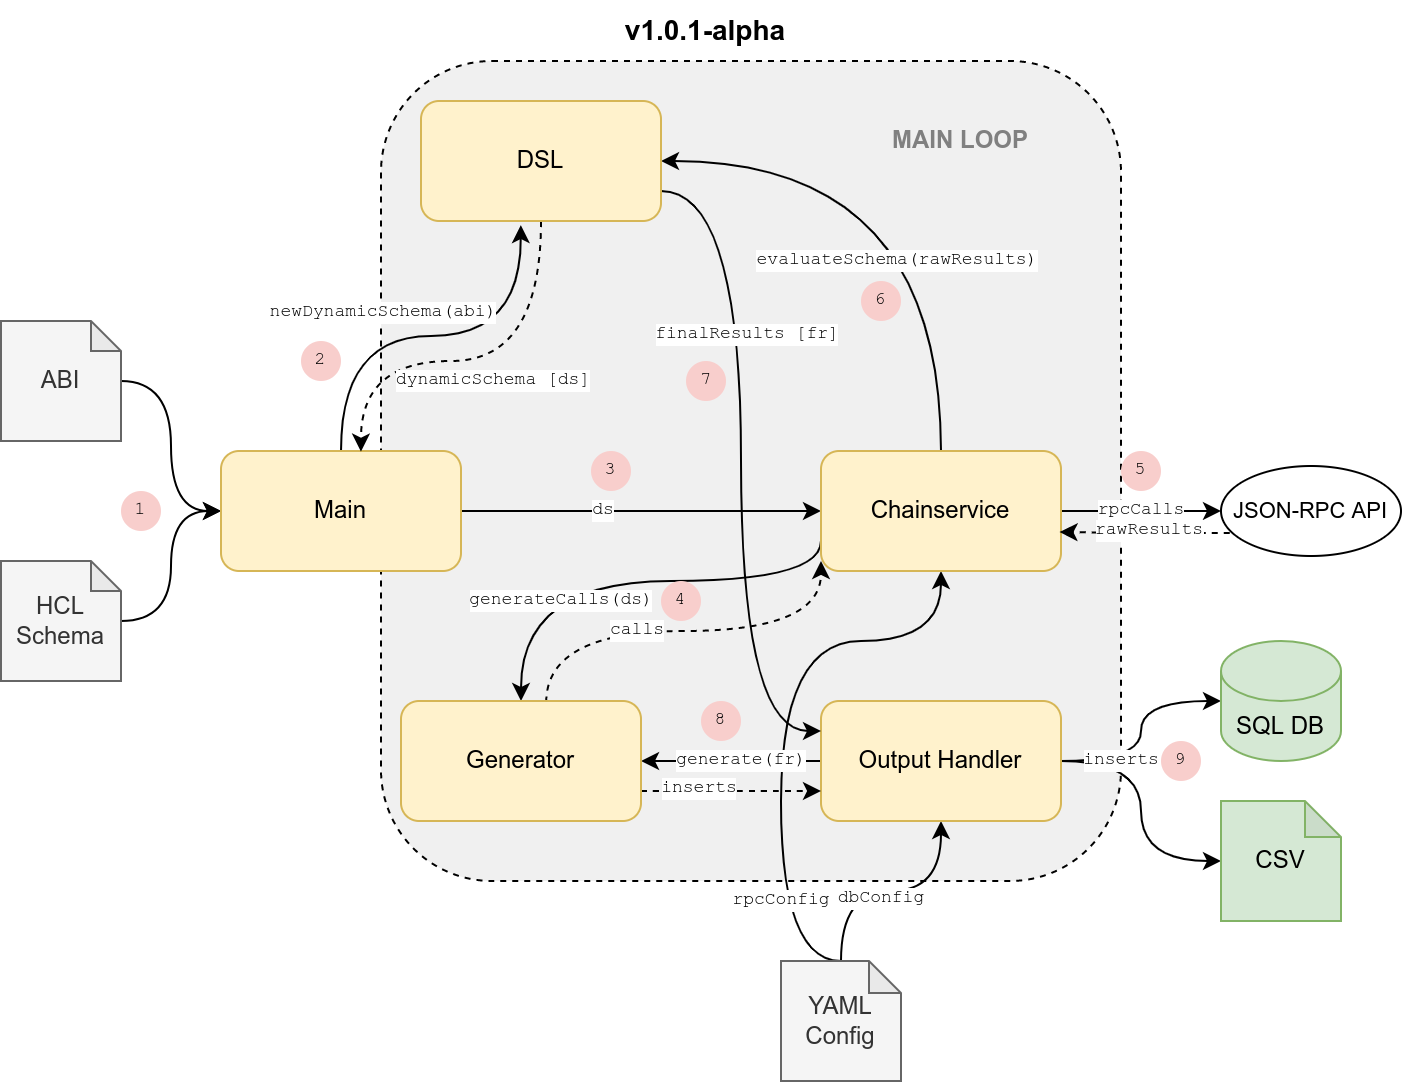

The diagram above was exported from draw.io. Its source (the exported page's mxGraphModel, read from the mxfile embedded in the PNG):
<mxGraphModel dx="297" dy="152" grid="1" gridSize="10" guides="1" tooltips="1" connect="1" arrows="1" fold="1" page="1" pageScale="1" pageWidth="850" pageHeight="1100" math="0" shadow="0">
  <root>
    <mxCell id="0" />
    <mxCell id="1" parent="0" />
    <mxCell id="X6wavJHpk7OOXamanfIR-1" value="" style="rounded=1;whiteSpace=wrap;html=1;fillColor=#F0F0F0;dashed=1;align=left;" vertex="1" parent="1">
      <mxGeometry x="310" y="60" width="370" height="410" as="geometry" />
    </mxCell>
    <mxCell id="X6wavJHpk7OOXamanfIR-3" style="edgeStyle=orthogonalEdgeStyle;rounded=0;orthogonalLoop=1;jettySize=auto;html=1;entryX=0;entryY=0.5;entryDx=0;entryDy=0;fontFamily=Helvetica;fontSize=12;curved=1;" edge="1" parent="1" source="X6wavJHpk7OOXamanfIR-4" target="X6wavJHpk7OOXamanfIR-19">
      <mxGeometry relative="1" as="geometry" />
    </mxCell>
    <mxCell id="X6wavJHpk7OOXamanfIR-4" value="HCL Schema" style="shape=note;whiteSpace=wrap;html=1;backgroundOutline=1;darkOpacity=0.05;size=15;fillColor=#f5f5f5;fontColor=#333333;strokeColor=#666666;" vertex="1" parent="1">
      <mxGeometry x="120" y="310" width="60" height="60" as="geometry" />
    </mxCell>
    <mxCell id="X6wavJHpk7OOXamanfIR-5" style="edgeStyle=orthogonalEdgeStyle;rounded=0;orthogonalLoop=1;jettySize=auto;html=1;entryX=0.5;entryY=1;entryDx=0;entryDy=0;fontFamily=Helvetica;fontSize=9;startArrow=none;startFill=0;exitX=0.5;exitY=0;exitDx=0;exitDy=0;exitPerimeter=0;curved=1;" edge="1" parent="1" source="X6wavJHpk7OOXamanfIR-9" target="X6wavJHpk7OOXamanfIR-24">
      <mxGeometry relative="1" as="geometry">
        <Array as="points">
          <mxPoint x="510" y="510" />
          <mxPoint x="510" y="350" />
          <mxPoint x="590" y="350" />
        </Array>
      </mxGeometry>
    </mxCell>
    <mxCell id="X6wavJHpk7OOXamanfIR-6" value="rpcConfig" style="edgeLabel;html=1;align=center;verticalAlign=middle;resizable=0;points=[];fontSize=9;fontFamily=Courier New;" vertex="1" connectable="0" parent="X6wavJHpk7OOXamanfIR-5">
      <mxGeometry x="0.0445" y="-1" relative="1" as="geometry">
        <mxPoint x="-1" y="99" as="offset" />
      </mxGeometry>
    </mxCell>
    <mxCell id="X6wavJHpk7OOXamanfIR-7" style="edgeStyle=orthogonalEdgeStyle;rounded=0;orthogonalLoop=1;jettySize=auto;html=1;entryX=0.5;entryY=1;entryDx=0;entryDy=0;fontFamily=Helvetica;fontSize=9;startArrow=none;startFill=0;curved=1;" edge="1" parent="1" source="X6wavJHpk7OOXamanfIR-9" target="X6wavJHpk7OOXamanfIR-28">
      <mxGeometry relative="1" as="geometry" />
    </mxCell>
    <mxCell id="X6wavJHpk7OOXamanfIR-8" value="dbConfig" style="edgeLabel;html=1;align=center;verticalAlign=middle;resizable=0;points=[];fontSize=9;fontFamily=Courier New;" vertex="1" connectable="0" parent="X6wavJHpk7OOXamanfIR-7">
      <mxGeometry x="-0.4862" y="1" relative="1" as="geometry">
        <mxPoint x="21" as="offset" />
      </mxGeometry>
    </mxCell>
    <mxCell id="X6wavJHpk7OOXamanfIR-9" value="YAML Config" style="shape=note;whiteSpace=wrap;html=1;backgroundOutline=1;darkOpacity=0.05;size=16;fillColor=#f5f5f5;fontColor=#333333;strokeColor=#666666;" vertex="1" parent="1">
      <mxGeometry x="510" y="510" width="60" height="60" as="geometry" />
    </mxCell>
    <mxCell id="X6wavJHpk7OOXamanfIR-10" style="edgeStyle=orthogonalEdgeStyle;rounded=0;orthogonalLoop=1;jettySize=auto;html=1;entryX=0;entryY=0.5;entryDx=0;entryDy=0;fontFamily=Helvetica;fontSize=12;curved=1;" edge="1" parent="1" source="X6wavJHpk7OOXamanfIR-11" target="X6wavJHpk7OOXamanfIR-19">
      <mxGeometry relative="1" as="geometry" />
    </mxCell>
    <mxCell id="X6wavJHpk7OOXamanfIR-11" value="ABI" style="shape=note;whiteSpace=wrap;html=1;backgroundOutline=1;darkOpacity=0.05;size=15;fillColor=#f5f5f5;fontColor=#333333;strokeColor=#666666;" vertex="1" parent="1">
      <mxGeometry x="120" y="190" width="60" height="60" as="geometry" />
    </mxCell>
    <mxCell id="X6wavJHpk7OOXamanfIR-13" style="edgeStyle=orthogonalEdgeStyle;rounded=0;orthogonalLoop=1;jettySize=auto;html=1;entryX=0;entryY=0.5;entryDx=0;entryDy=0;fontFamily=Helvetica;fontSize=12;" edge="1" parent="1" source="X6wavJHpk7OOXamanfIR-19" target="X6wavJHpk7OOXamanfIR-24">
      <mxGeometry relative="1" as="geometry" />
    </mxCell>
    <mxCell id="X6wavJHpk7OOXamanfIR-14" value="ds" style="edgeLabel;html=1;align=center;verticalAlign=middle;resizable=0;points=[];fontSize=9;fontFamily=Courier New;" vertex="1" connectable="0" parent="X6wavJHpk7OOXamanfIR-13">
      <mxGeometry x="-0.3149" relative="1" as="geometry">
        <mxPoint x="9" as="offset" />
      </mxGeometry>
    </mxCell>
    <mxCell id="X6wavJHpk7OOXamanfIR-37" style="edgeStyle=orthogonalEdgeStyle;rounded=0;orthogonalLoop=1;jettySize=auto;html=1;fontFamily=Helvetica;fontSize=14;entryX=0.416;entryY=1.034;entryDx=0;entryDy=0;entryPerimeter=0;curved=1;" edge="1" parent="1" source="X6wavJHpk7OOXamanfIR-19" target="X6wavJHpk7OOXamanfIR-36">
      <mxGeometry relative="1" as="geometry">
        <mxPoint x="380" y="160" as="targetPoint" />
      </mxGeometry>
    </mxCell>
    <mxCell id="X6wavJHpk7OOXamanfIR-38" value="newDynamicSchema(abi)" style="edgeLabel;html=1;align=center;verticalAlign=middle;resizable=0;points=[];fontSize=9;fontFamily=Courier New;rotation=0;" vertex="1" connectable="0" parent="X6wavJHpk7OOXamanfIR-37">
      <mxGeometry x="-0.3818" relative="1" as="geometry">
        <mxPoint x="16" y="-12" as="offset" />
      </mxGeometry>
    </mxCell>
    <mxCell id="X6wavJHpk7OOXamanfIR-19" value="Main" style="rounded=1;whiteSpace=wrap;html=1;fontFamily=Helvetica;fontSize=12;fillColor=#fff2cc;strokeColor=#d6b656;" vertex="1" parent="1">
      <mxGeometry x="230" y="255" width="120" height="60" as="geometry" />
    </mxCell>
    <mxCell id="X6wavJHpk7OOXamanfIR-20" style="edgeStyle=orthogonalEdgeStyle;rounded=0;orthogonalLoop=1;jettySize=auto;html=1;entryX=0;entryY=0.5;entryDx=0;entryDy=0;fontFamily=Helvetica;fontSize=10;" edge="1" parent="1" source="X6wavJHpk7OOXamanfIR-24" target="X6wavJHpk7OOXamanfIR-31">
      <mxGeometry relative="1" as="geometry" />
    </mxCell>
    <mxCell id="X6wavJHpk7OOXamanfIR-21" value="rpcCalls" style="edgeLabel;html=1;align=center;verticalAlign=middle;resizable=0;points=[];fontSize=9;fontFamily=Courier New;" vertex="1" connectable="0" parent="X6wavJHpk7OOXamanfIR-20">
      <mxGeometry x="-0.2489" y="1" relative="1" as="geometry">
        <mxPoint x="10" y="1" as="offset" />
      </mxGeometry>
    </mxCell>
    <mxCell id="X6wavJHpk7OOXamanfIR-42" style="edgeStyle=orthogonalEdgeStyle;rounded=0;orthogonalLoop=1;jettySize=auto;html=1;exitX=0;exitY=0.75;exitDx=0;exitDy=0;entryX=0.5;entryY=0;entryDx=0;entryDy=0;fontFamily=Courier New;fontSize=9;curved=1;" edge="1" parent="1" source="X6wavJHpk7OOXamanfIR-24" target="X6wavJHpk7OOXamanfIR-41">
      <mxGeometry relative="1" as="geometry">
        <Array as="points">
          <mxPoint x="530" y="320" />
          <mxPoint x="380" y="320" />
        </Array>
      </mxGeometry>
    </mxCell>
    <mxCell id="X6wavJHpk7OOXamanfIR-44" value="generateCalls(ds)" style="edgeLabel;html=1;align=center;verticalAlign=middle;resizable=0;points=[];fontSize=9;fontFamily=Courier New;" vertex="1" connectable="0" parent="X6wavJHpk7OOXamanfIR-42">
      <mxGeometry x="0.3524" relative="1" as="geometry">
        <mxPoint x="5" y="10" as="offset" />
      </mxGeometry>
    </mxCell>
    <mxCell id="X6wavJHpk7OOXamanfIR-52" style="edgeStyle=orthogonalEdgeStyle;rounded=0;orthogonalLoop=1;jettySize=auto;html=1;exitX=0.5;exitY=0;exitDx=0;exitDy=0;entryX=1;entryY=0.5;entryDx=0;entryDy=0;fontFamily=Courier New;fontSize=9;curved=1;" edge="1" parent="1" source="X6wavJHpk7OOXamanfIR-24" target="X6wavJHpk7OOXamanfIR-36">
      <mxGeometry relative="1" as="geometry" />
    </mxCell>
    <mxCell id="X6wavJHpk7OOXamanfIR-53" value="evaluateSchema(rawResults)" style="edgeLabel;html=1;align=center;verticalAlign=middle;resizable=0;points=[];fontSize=9;fontFamily=Courier New;" vertex="1" connectable="0" parent="X6wavJHpk7OOXamanfIR-52">
      <mxGeometry x="0.1994" y="2" relative="1" as="geometry">
        <mxPoint x="4" y="48" as="offset" />
      </mxGeometry>
    </mxCell>
    <mxCell id="X6wavJHpk7OOXamanfIR-24" value="Chainservice" style="rounded=1;whiteSpace=wrap;html=1;fontFamily=Helvetica;fontSize=12;fillColor=#fff2cc;strokeColor=#d6b656;" vertex="1" parent="1">
      <mxGeometry x="530" y="255" width="120" height="60" as="geometry" />
    </mxCell>
    <mxCell id="X6wavJHpk7OOXamanfIR-25" style="edgeStyle=orthogonalEdgeStyle;rounded=0;orthogonalLoop=1;jettySize=auto;html=1;entryX=0;entryY=0.5;entryDx=0;entryDy=0;entryPerimeter=0;fontFamily=Helvetica;fontSize=12;startArrow=none;startFill=0;curved=1;" edge="1" parent="1" source="X6wavJHpk7OOXamanfIR-28" target="X6wavJHpk7OOXamanfIR-33">
      <mxGeometry relative="1" as="geometry" />
    </mxCell>
    <mxCell id="X6wavJHpk7OOXamanfIR-26" style="edgeStyle=orthogonalEdgeStyle;rounded=0;orthogonalLoop=1;jettySize=auto;html=1;entryX=0;entryY=0.5;entryDx=0;entryDy=0;entryPerimeter=0;fontFamily=Helvetica;fontSize=12;startArrow=none;startFill=0;curved=1;" edge="1" parent="1" source="X6wavJHpk7OOXamanfIR-28" target="X6wavJHpk7OOXamanfIR-32">
      <mxGeometry relative="1" as="geometry" />
    </mxCell>
    <mxCell id="X6wavJHpk7OOXamanfIR-27" value="inserts" style="edgeLabel;html=1;align=center;verticalAlign=middle;resizable=0;points=[];fontSize=9;fontFamily=Courier New;fontStyle=0" vertex="1" connectable="0" parent="X6wavJHpk7OOXamanfIR-26">
      <mxGeometry x="-0.7614" relative="1" as="geometry">
        <mxPoint x="17" as="offset" />
      </mxGeometry>
    </mxCell>
    <mxCell id="X6wavJHpk7OOXamanfIR-59" style="edgeStyle=orthogonalEdgeStyle;curved=1;rounded=0;orthogonalLoop=1;jettySize=auto;html=1;exitX=0;exitY=0.5;exitDx=0;exitDy=0;entryX=1;entryY=0.5;entryDx=0;entryDy=0;fontFamily=Courier New;fontSize=9;" edge="1" parent="1" source="X6wavJHpk7OOXamanfIR-28" target="X6wavJHpk7OOXamanfIR-41">
      <mxGeometry relative="1" as="geometry" />
    </mxCell>
    <mxCell id="X6wavJHpk7OOXamanfIR-60" value="generate(fr)" style="edgeLabel;html=1;align=center;verticalAlign=middle;resizable=0;points=[];fontSize=9;fontFamily=Courier New;" vertex="1" connectable="0" parent="X6wavJHpk7OOXamanfIR-59">
      <mxGeometry x="0.2898" y="-1" relative="1" as="geometry">
        <mxPoint x="18" y="1" as="offset" />
      </mxGeometry>
    </mxCell>
    <mxCell id="X6wavJHpk7OOXamanfIR-28" value="Output Handler" style="rounded=1;whiteSpace=wrap;html=1;fontFamily=Helvetica;fontSize=12;fillColor=#fff2cc;strokeColor=#d6b656;" vertex="1" parent="1">
      <mxGeometry x="530" y="380" width="120" height="60" as="geometry" />
    </mxCell>
    <mxCell id="X6wavJHpk7OOXamanfIR-29" style="edgeStyle=orthogonalEdgeStyle;rounded=0;orthogonalLoop=1;jettySize=auto;html=1;exitX=0.049;exitY=0.745;exitDx=0;exitDy=0;entryX=0.994;entryY=0.675;entryDx=0;entryDy=0;fontFamily=Helvetica;fontSize=9;dashed=1;entryPerimeter=0;exitPerimeter=0;" edge="1" parent="1" source="X6wavJHpk7OOXamanfIR-31" target="X6wavJHpk7OOXamanfIR-24">
      <mxGeometry relative="1" as="geometry" />
    </mxCell>
    <mxCell id="X6wavJHpk7OOXamanfIR-30" value="rawResults" style="edgeLabel;html=1;align=center;verticalAlign=middle;resizable=0;points=[];fontSize=9;fontFamily=Courier New;fontStyle=0" vertex="1" connectable="0" parent="X6wavJHpk7OOXamanfIR-29">
      <mxGeometry x="-0.0457" y="-1" relative="1" as="geometry">
        <mxPoint as="offset" />
      </mxGeometry>
    </mxCell>
    <mxCell id="X6wavJHpk7OOXamanfIR-31" value="JSON-RPC API" style="ellipse;whiteSpace=wrap;html=1;fontFamily=Helvetica;fontSize=11;" vertex="1" parent="1">
      <mxGeometry x="730" y="262.5" width="90" height="45" as="geometry" />
    </mxCell>
    <mxCell id="X6wavJHpk7OOXamanfIR-32" value="SQL DB" style="shape=cylinder3;whiteSpace=wrap;html=1;boundedLbl=1;backgroundOutline=1;size=15;fontFamily=Helvetica;fontSize=12;fillColor=#d5e8d4;strokeColor=#82b366;" vertex="1" parent="1">
      <mxGeometry x="730" y="350" width="60" height="60" as="geometry" />
    </mxCell>
    <mxCell id="X6wavJHpk7OOXamanfIR-33" value="CSV" style="shape=note;whiteSpace=wrap;html=1;backgroundOutline=1;darkOpacity=0.05;fontFamily=Helvetica;fontSize=12;size=18;fillColor=#d5e8d4;strokeColor=#82b366;" vertex="1" parent="1">
      <mxGeometry x="730" y="430" width="60" height="60" as="geometry" />
    </mxCell>
    <mxCell id="X6wavJHpk7OOXamanfIR-35" value="v1.0.1-alpha" style="text;html=1;strokeColor=none;fillColor=none;align=center;verticalAlign=middle;whiteSpace=wrap;rounded=0;dashed=1;fontStyle=1;fontFamily=Helvetica;fontSize=14;" vertex="1" parent="1">
      <mxGeometry x="395" y="30" width="155" height="30" as="geometry" />
    </mxCell>
    <mxCell id="X6wavJHpk7OOXamanfIR-39" style="edgeStyle=orthogonalEdgeStyle;rounded=0;orthogonalLoop=1;jettySize=auto;html=1;entryX=0.583;entryY=0.005;entryDx=0;entryDy=0;entryPerimeter=0;fontFamily=Courier New;fontSize=9;exitX=0.5;exitY=1;exitDx=0;exitDy=0;dashed=1;curved=1;" edge="1" parent="1" source="X6wavJHpk7OOXamanfIR-36" target="X6wavJHpk7OOXamanfIR-19">
      <mxGeometry relative="1" as="geometry">
        <Array as="points">
          <mxPoint x="390" y="210" />
          <mxPoint x="300" y="210" />
        </Array>
      </mxGeometry>
    </mxCell>
    <mxCell id="X6wavJHpk7OOXamanfIR-40" value="dynamicSchema [ds]" style="edgeLabel;html=1;align=center;verticalAlign=middle;resizable=0;points=[];fontSize=9;fontFamily=Courier New;rotation=0;" vertex="1" connectable="0" parent="X6wavJHpk7OOXamanfIR-39">
      <mxGeometry x="0.246" relative="1" as="geometry">
        <mxPoint x="34" y="10" as="offset" />
      </mxGeometry>
    </mxCell>
    <mxCell id="X6wavJHpk7OOXamanfIR-55" style="edgeStyle=orthogonalEdgeStyle;rounded=0;orthogonalLoop=1;jettySize=auto;html=1;exitX=1;exitY=0.75;exitDx=0;exitDy=0;entryX=0;entryY=0.25;entryDx=0;entryDy=0;fontFamily=Courier New;fontSize=9;curved=1;" edge="1" parent="1" source="X6wavJHpk7OOXamanfIR-36" target="X6wavJHpk7OOXamanfIR-28">
      <mxGeometry relative="1" as="geometry" />
    </mxCell>
    <mxCell id="X6wavJHpk7OOXamanfIR-57" value="finalResults [fr]" style="edgeLabel;html=1;align=center;verticalAlign=middle;resizable=0;points=[];fontSize=9;fontFamily=Courier New;" vertex="1" connectable="0" parent="X6wavJHpk7OOXamanfIR-55">
      <mxGeometry x="-0.3991" y="-2" relative="1" as="geometry">
        <mxPoint x="5" y="7" as="offset" />
      </mxGeometry>
    </mxCell>
    <mxCell id="X6wavJHpk7OOXamanfIR-36" value="DSL" style="rounded=1;whiteSpace=wrap;html=1;fontFamily=Helvetica;fontSize=12;fillColor=#fff2cc;strokeColor=#d6b656;" vertex="1" parent="1">
      <mxGeometry x="330" y="80" width="120" height="60" as="geometry" />
    </mxCell>
    <mxCell id="X6wavJHpk7OOXamanfIR-45" style="edgeStyle=orthogonalEdgeStyle;rounded=0;orthogonalLoop=1;jettySize=auto;html=1;exitX=0.605;exitY=0.013;exitDx=0;exitDy=0;fontFamily=Courier New;fontSize=9;exitPerimeter=0;dashed=1;curved=1;" edge="1" parent="1" source="X6wavJHpk7OOXamanfIR-41">
      <mxGeometry relative="1" as="geometry">
        <mxPoint x="530" y="310" as="targetPoint" />
      </mxGeometry>
    </mxCell>
    <mxCell id="X6wavJHpk7OOXamanfIR-46" value="calls" style="edgeLabel;html=1;align=center;verticalAlign=middle;resizable=0;points=[];fontSize=9;fontFamily=Courier New;" vertex="1" connectable="0" parent="X6wavJHpk7OOXamanfIR-45">
      <mxGeometry x="-0.2207" relative="1" as="geometry">
        <mxPoint as="offset" />
      </mxGeometry>
    </mxCell>
    <mxCell id="X6wavJHpk7OOXamanfIR-61" style="edgeStyle=orthogonalEdgeStyle;curved=1;rounded=0;orthogonalLoop=1;jettySize=auto;html=1;exitX=1;exitY=0.75;exitDx=0;exitDy=0;entryX=0;entryY=0.75;entryDx=0;entryDy=0;fontFamily=Courier New;fontSize=9;dashed=1;" edge="1" parent="1" source="X6wavJHpk7OOXamanfIR-41" target="X6wavJHpk7OOXamanfIR-28">
      <mxGeometry relative="1" as="geometry" />
    </mxCell>
    <mxCell id="X6wavJHpk7OOXamanfIR-62" value="inserts" style="edgeLabel;html=1;align=center;verticalAlign=middle;resizable=0;points=[];fontSize=9;fontFamily=Courier New;" vertex="1" connectable="0" parent="X6wavJHpk7OOXamanfIR-61">
      <mxGeometry x="-0.368" y="1" relative="1" as="geometry">
        <mxPoint as="offset" />
      </mxGeometry>
    </mxCell>
    <mxCell id="X6wavJHpk7OOXamanfIR-41" value="Generator" style="rounded=1;whiteSpace=wrap;html=1;fontFamily=Helvetica;fontSize=12;fillColor=#fff2cc;strokeColor=#d6b656;" vertex="1" parent="1">
      <mxGeometry x="320" y="380" width="120" height="60" as="geometry" />
    </mxCell>
    <mxCell id="X6wavJHpk7OOXamanfIR-47" value="1" style="ellipse;whiteSpace=wrap;html=1;dashed=1;fontFamily=Courier New;fontSize=9;fillColor=#f8cecc;strokeColor=none;" vertex="1" parent="1">
      <mxGeometry x="180" y="275" width="20" height="20" as="geometry" />
    </mxCell>
    <mxCell id="X6wavJHpk7OOXamanfIR-48" value="2" style="ellipse;whiteSpace=wrap;html=1;dashed=1;fontFamily=Courier New;fontSize=9;fillColor=#f8cecc;strokeColor=none;" vertex="1" parent="1">
      <mxGeometry x="270" y="200" width="20" height="20" as="geometry" />
    </mxCell>
    <mxCell id="X6wavJHpk7OOXamanfIR-49" value="3" style="ellipse;whiteSpace=wrap;html=1;dashed=1;fontFamily=Courier New;fontSize=9;fillColor=#f8cecc;strokeColor=none;" vertex="1" parent="1">
      <mxGeometry x="415" y="255" width="20" height="20" as="geometry" />
    </mxCell>
    <mxCell id="X6wavJHpk7OOXamanfIR-50" value="4" style="ellipse;whiteSpace=wrap;html=1;dashed=1;fontFamily=Courier New;fontSize=9;fillColor=#f8cecc;strokeColor=none;" vertex="1" parent="1">
      <mxGeometry x="450" y="320" width="20" height="20" as="geometry" />
    </mxCell>
    <mxCell id="X6wavJHpk7OOXamanfIR-51" value="5" style="ellipse;whiteSpace=wrap;html=1;dashed=1;fontFamily=Courier New;fontSize=9;fillColor=#f8cecc;strokeColor=none;" vertex="1" parent="1">
      <mxGeometry x="680" y="255" width="20" height="20" as="geometry" />
    </mxCell>
    <mxCell id="X6wavJHpk7OOXamanfIR-54" value="6" style="ellipse;whiteSpace=wrap;html=1;dashed=1;fontFamily=Courier New;fontSize=9;fillColor=#f8cecc;strokeColor=none;" vertex="1" parent="1">
      <mxGeometry x="550" y="170" width="20" height="20" as="geometry" />
    </mxCell>
    <mxCell id="X6wavJHpk7OOXamanfIR-56" value="8" style="ellipse;whiteSpace=wrap;html=1;dashed=1;fontFamily=Courier New;fontSize=9;fillColor=#f8cecc;strokeColor=none;" vertex="1" parent="1">
      <mxGeometry x="470" y="380" width="20" height="20" as="geometry" />
    </mxCell>
    <mxCell id="X6wavJHpk7OOXamanfIR-64" value="9" style="ellipse;whiteSpace=wrap;html=1;dashed=1;fontFamily=Courier New;fontSize=9;fillColor=#f8cecc;strokeColor=none;" vertex="1" parent="1">
      <mxGeometry x="700" y="400" width="20" height="20" as="geometry" />
    </mxCell>
    <mxCell id="X6wavJHpk7OOXamanfIR-65" value="MAIN LOOP" style="text;html=1;strokeColor=none;fillColor=none;align=center;verticalAlign=middle;whiteSpace=wrap;rounded=0;dashed=1;fontFamily=Helvetica;fontSize=12;fontStyle=1;fontColor=#808080;" vertex="1" parent="1">
      <mxGeometry x="560" y="90" width="80" height="20" as="geometry" />
    </mxCell>
    <mxCell id="X6wavJHpk7OOXamanfIR-69" value="7" style="ellipse;whiteSpace=wrap;html=1;dashed=1;fontFamily=Courier New;fontSize=9;fillColor=#f8cecc;strokeColor=none;" vertex="1" parent="1">
      <mxGeometry x="462.5" y="210" width="20" height="20" as="geometry" />
    </mxCell>
  </root>
</mxGraphModel>